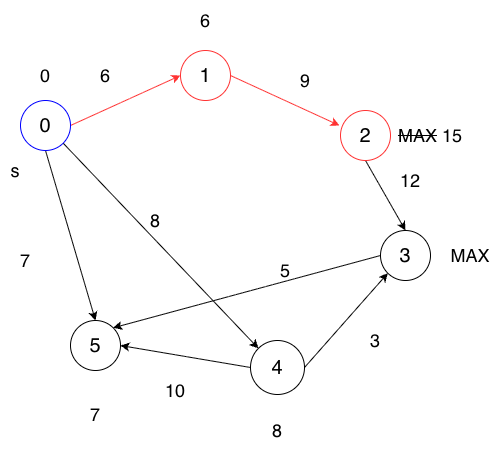

The diagram above was exported from draw.io. Its source (the exported page's mxGraphModel, read from the mxfile embedded in the PNG):
<mxGraphModel dx="976" dy="565" grid="1" gridSize="10" guides="1" tooltips="1" connect="1" arrows="1" fold="1" page="1" pageScale="1" pageWidth="827" pageHeight="1169" math="0" shadow="0">
  <root>
    <mxCell id="0" />
    <mxCell id="1" parent="0" />
    <mxCell id="DePy2Q2ZPgttYAn2OyDl-8" edge="1" parent="1" source="DePy2Q2ZPgttYAn2OyDl-1" style="rounded=0;orthogonalLoop=1;jettySize=auto;html=1;exitX=0.5;exitY=1;exitDx=0;exitDy=0;entryX=0.5;entryY=0;entryDx=0;entryDy=0;strokeColor=default;align=center;verticalAlign=middle;fontFamily=Helvetica;fontSize=11;fontColor=default;labelBackgroundColor=default;endArrow=classic;" target="DePy2Q2ZPgttYAn2OyDl-5">
      <mxGeometry relative="1" as="geometry" />
    </mxCell>
    <mxCell id="DePy2Q2ZPgttYAn2OyDl-9" edge="1" parent="1" source="DePy2Q2ZPgttYAn2OyDl-1" style="rounded=0;orthogonalLoop=1;jettySize=auto;html=1;exitX=1;exitY=1;exitDx=0;exitDy=0;entryX=0;entryY=0;entryDx=0;entryDy=0;strokeColor=default;align=center;verticalAlign=middle;fontFamily=Helvetica;fontSize=11;fontColor=default;labelBackgroundColor=default;endArrow=classic;" target="DePy2Q2ZPgttYAn2OyDl-7">
      <mxGeometry relative="1" as="geometry" />
    </mxCell>
    <mxCell id="DePy2Q2ZPgttYAn2OyDl-10" edge="1" parent="1" source="DePy2Q2ZPgttYAn2OyDl-1" style="rounded=0;orthogonalLoop=1;jettySize=auto;html=1;exitX=1;exitY=0.5;exitDx=0;exitDy=0;entryX=0;entryY=0.5;entryDx=0;entryDy=0;strokeColor=#FF3333;align=center;verticalAlign=middle;fontFamily=Helvetica;fontSize=12;fontColor=default;labelBackgroundColor=default;endArrow=classic;fillColor=default;" target="DePy2Q2ZPgttYAn2OyDl-2">
      <mxGeometry relative="1" as="geometry" />
    </mxCell>
    <mxCell id="DePy2Q2ZPgttYAn2OyDl-1" parent="1" style="ellipse;whiteSpace=wrap;html=1;aspect=fixed;strokeColor=#0000FF;" value="&lt;span style=&quot;font-size: 20px;&quot;&gt;0&lt;/span&gt;" vertex="1">
      <mxGeometry height="50" width="50" x="180" y="130" as="geometry" />
    </mxCell>
    <mxCell id="DePy2Q2ZPgttYAn2OyDl-2" parent="1" style="ellipse;whiteSpace=wrap;html=1;aspect=fixed;rounded=0;strokeColor=#FF3333;align=center;verticalAlign=middle;fontFamily=Helvetica;fontSize=11;fontColor=default;labelBackgroundColor=default;" value="&lt;span style=&quot;font-size: 20px;&quot;&gt;1&lt;/span&gt;" vertex="1">
      <mxGeometry height="50" width="50" x="340" y="80" as="geometry" />
    </mxCell>
    <mxCell id="DePy2Q2ZPgttYAn2OyDl-12" edge="1" parent="1" source="DePy2Q2ZPgttYAn2OyDl-3" style="rounded=0;orthogonalLoop=1;jettySize=auto;html=1;exitX=0.5;exitY=1;exitDx=0;exitDy=0;entryX=0.5;entryY=0;entryDx=0;entryDy=0;" target="DePy2Q2ZPgttYAn2OyDl-6">
      <mxGeometry relative="1" as="geometry" />
    </mxCell>
    <mxCell id="DePy2Q2ZPgttYAn2OyDl-3" parent="1" style="ellipse;whiteSpace=wrap;html=1;aspect=fixed;strokeColor=#FF3333;" value="&lt;span style=&quot;font-size: 20px;&quot;&gt;2&lt;/span&gt;" vertex="1">
      <mxGeometry height="50" width="50" x="500" y="140" as="geometry" />
    </mxCell>
    <mxCell id="DePy2Q2ZPgttYAn2OyDl-5" parent="1" style="ellipse;whiteSpace=wrap;html=1;aspect=fixed;rounded=0;strokeColor=default;align=center;verticalAlign=middle;fontFamily=Helvetica;fontSize=11;fontColor=default;labelBackgroundColor=default;" value="&lt;font style=&quot;font-size: 20px;&quot;&gt;5&lt;/font&gt;" vertex="1">
      <mxGeometry height="50" width="50" x="230" y="350" as="geometry" />
    </mxCell>
    <mxCell id="DePy2Q2ZPgttYAn2OyDl-14" edge="1" parent="1" source="DePy2Q2ZPgttYAn2OyDl-6" style="rounded=0;orthogonalLoop=1;jettySize=auto;html=1;exitX=0;exitY=0.5;exitDx=0;exitDy=0;entryX=1;entryY=0;entryDx=0;entryDy=0;" target="DePy2Q2ZPgttYAn2OyDl-5">
      <mxGeometry relative="1" as="geometry" />
    </mxCell>
    <mxCell id="DePy2Q2ZPgttYAn2OyDl-6" parent="1" style="ellipse;whiteSpace=wrap;html=1;aspect=fixed;" value="&lt;span style=&quot;font-size: 20px;&quot;&gt;3&lt;/span&gt;" vertex="1">
      <mxGeometry height="50" width="50" x="540" y="260" as="geometry" />
    </mxCell>
    <mxCell id="DePy2Q2ZPgttYAn2OyDl-13" edge="1" parent="1" source="DePy2Q2ZPgttYAn2OyDl-7" style="rounded=0;orthogonalLoop=1;jettySize=auto;html=1;exitX=1;exitY=0.5;exitDx=0;exitDy=0;entryX=0;entryY=1;entryDx=0;entryDy=0;" target="DePy2Q2ZPgttYAn2OyDl-6">
      <mxGeometry relative="1" as="geometry" />
    </mxCell>
    <mxCell id="DePy2Q2ZPgttYAn2OyDl-15" edge="1" parent="1" source="DePy2Q2ZPgttYAn2OyDl-7" style="rounded=0;orthogonalLoop=1;jettySize=auto;html=1;exitX=0;exitY=0.5;exitDx=0;exitDy=0;entryX=1;entryY=0.5;entryDx=0;entryDy=0;" target="DePy2Q2ZPgttYAn2OyDl-5">
      <mxGeometry relative="1" as="geometry" />
    </mxCell>
    <mxCell id="DePy2Q2ZPgttYAn2OyDl-7" parent="1" style="ellipse;whiteSpace=wrap;html=1;aspect=fixed;rounded=0;strokeColor=default;align=center;verticalAlign=middle;fontFamily=Helvetica;fontSize=11;fontColor=default;labelBackgroundColor=default;" value="&lt;span style=&quot;font-size: 20px;&quot;&gt;4&lt;/span&gt;" vertex="1">
      <mxGeometry height="54" width="54" x="410" y="370" as="geometry" />
    </mxCell>
    <mxCell id="DePy2Q2ZPgttYAn2OyDl-11" edge="1" parent="1" source="DePy2Q2ZPgttYAn2OyDl-2" style="rounded=0;orthogonalLoop=1;jettySize=auto;html=1;exitX=1;exitY=0.5;exitDx=0;exitDy=0;entryX=-0.02;entryY=0.3;entryDx=0;entryDy=0;entryPerimeter=0;strokeColor=#FF3333;align=center;verticalAlign=middle;fontFamily=Helvetica;fontSize=12;fontColor=default;labelBackgroundColor=default;endArrow=classic;fillColor=default;" target="DePy2Q2ZPgttYAn2OyDl-3">
      <mxGeometry relative="1" as="geometry" />
    </mxCell>
    <mxCell id="DePy2Q2ZPgttYAn2OyDl-16" parent="1" style="text;html=1;whiteSpace=wrap;strokeColor=none;fillColor=none;align=center;verticalAlign=middle;rounded=0;autosize=1;resizable=0;" value="&lt;font style=&quot;font-size: 18px;&quot;&gt;6&lt;/font&gt;" vertex="1">
      <mxGeometry height="40" width="30" x="250" y="85" as="geometry" />
    </mxCell>
    <mxCell id="DePy2Q2ZPgttYAn2OyDl-17" parent="1" style="text;html=1;whiteSpace=wrap;strokeColor=none;fillColor=none;align=center;verticalAlign=middle;rounded=0;autosize=1;resizable=0;" value="&lt;font style=&quot;font-size: 18px;&quot;&gt;9&lt;/font&gt;" vertex="1">
      <mxGeometry height="40" width="30" x="450" y="90" as="geometry" />
    </mxCell>
    <mxCell id="DePy2Q2ZPgttYAn2OyDl-18" parent="1" style="text;html=1;whiteSpace=wrap;strokeColor=none;fillColor=none;align=center;verticalAlign=middle;rounded=0;autosize=1;resizable=0;" value="&lt;font style=&quot;font-size: 18px;&quot;&gt;12&lt;/font&gt;" vertex="1">
      <mxGeometry height="40" width="40" x="550" y="190" as="geometry" />
    </mxCell>
    <mxCell id="DePy2Q2ZPgttYAn2OyDl-19" parent="1" style="text;html=1;whiteSpace=wrap;strokeColor=none;fillColor=none;align=center;verticalAlign=middle;rounded=0;autosize=1;resizable=0;" value="&lt;font style=&quot;font-size: 18px;&quot;&gt;3&lt;/font&gt;" vertex="1">
      <mxGeometry height="40" width="30" x="520" y="350" as="geometry" />
    </mxCell>
    <mxCell id="DePy2Q2ZPgttYAn2OyDl-20" parent="1" style="text;html=1;whiteSpace=wrap;strokeColor=none;fillColor=none;align=center;verticalAlign=middle;rounded=0;autosize=1;resizable=0;" value="&lt;font style=&quot;font-size: 18px;&quot;&gt;5&lt;/font&gt;" vertex="1">
      <mxGeometry height="40" width="30" x="430" y="280" as="geometry" />
    </mxCell>
    <mxCell id="DePy2Q2ZPgttYAn2OyDl-21" parent="1" style="text;html=1;whiteSpace=wrap;strokeColor=none;fillColor=none;align=center;verticalAlign=middle;rounded=0;autosize=1;resizable=0;" value="&lt;font style=&quot;font-size: 18px;&quot;&gt;8&lt;/font&gt;" vertex="1">
      <mxGeometry height="40" width="30" x="300" y="230" as="geometry" />
    </mxCell>
    <mxCell id="DePy2Q2ZPgttYAn2OyDl-22" parent="1" style="text;html=1;whiteSpace=wrap;strokeColor=none;fillColor=none;align=center;verticalAlign=middle;rounded=0;autosize=1;resizable=0;" value="&lt;font style=&quot;font-size: 18px;&quot;&gt;7&lt;/font&gt;" vertex="1">
      <mxGeometry height="40" width="30" x="170" y="270" as="geometry" />
    </mxCell>
    <mxCell id="DePy2Q2ZPgttYAn2OyDl-23" parent="1" style="text;html=1;whiteSpace=wrap;strokeColor=none;fillColor=none;align=center;verticalAlign=middle;rounded=0;autosize=1;resizable=0;" value="&lt;font style=&quot;font-size: 18px;&quot;&gt;10&lt;/font&gt;" vertex="1">
      <mxGeometry height="40" width="40" x="315" y="400" as="geometry" />
    </mxCell>
    <mxCell id="DePy2Q2ZPgttYAn2OyDl-30" parent="1" style="text;html=1;whiteSpace=wrap;strokeColor=none;fillColor=none;align=center;verticalAlign=middle;rounded=0;autosize=1;resizable=0;" value="&lt;font style=&quot;font-size: 18px;&quot;&gt;s&lt;/font&gt;" vertex="1">
      <mxGeometry height="40" width="30" x="160" y="180" as="geometry" />
    </mxCell>
    <mxCell id="DePy2Q2ZPgttYAn2OyDl-31" parent="1" style="text;html=1;whiteSpace=wrap;strokeColor=none;fillColor=none;align=center;verticalAlign=middle;rounded=0;autosize=1;resizable=0;" value="&lt;font style=&quot;font-size: 18px;&quot;&gt;0&lt;/font&gt;" vertex="1">
      <mxGeometry height="40" width="30" x="190" y="85" as="geometry" />
    </mxCell>
    <mxCell id="DePy2Q2ZPgttYAn2OyDl-32" parent="1" style="text;html=1;whiteSpace=wrap;strokeColor=none;fillColor=none;align=center;verticalAlign=middle;rounded=0;autosize=1;resizable=0;" value="&lt;font style=&quot;font-size: 18px;&quot;&gt;6&lt;/font&gt;" vertex="1">
      <mxGeometry height="40" width="30" x="350" y="30" as="geometry" />
    </mxCell>
    <mxCell id="DePy2Q2ZPgttYAn2OyDl-33" parent="1" style="text;html=1;whiteSpace=wrap;strokeColor=none;fillColor=none;align=center;verticalAlign=middle;rounded=0;autosize=1;resizable=0;" value="&lt;font style=&quot;font-size: 18px;&quot;&gt;&lt;strike&gt;MAX&lt;/strike&gt;&amp;nbsp;15&lt;/font&gt;" vertex="1">
      <mxGeometry height="40" width="90" x="545" y="145" as="geometry" />
    </mxCell>
    <mxCell id="DePy2Q2ZPgttYAn2OyDl-34" parent="1" style="text;html=1;whiteSpace=wrap;strokeColor=none;fillColor=none;align=center;verticalAlign=middle;rounded=0;autosize=1;resizable=0;" value="&lt;font style=&quot;font-size: 18px;&quot;&gt;MAX&lt;/font&gt;" vertex="1">
      <mxGeometry height="40" width="60" x="600" y="265" as="geometry" />
    </mxCell>
    <mxCell id="DePy2Q2ZPgttYAn2OyDl-37" parent="1" style="text;html=1;whiteSpace=wrap;strokeColor=none;fillColor=none;align=center;verticalAlign=middle;rounded=0;autosize=1;resizable=0;" value="&lt;font style=&quot;font-size: 18px;&quot;&gt;8&lt;/font&gt;" vertex="1">
      <mxGeometry height="40" width="30" x="422" y="440" as="geometry" />
    </mxCell>
    <mxCell id="DePy2Q2ZPgttYAn2OyDl-38" parent="1" style="text;html=1;whiteSpace=wrap;strokeColor=none;fillColor=none;align=center;verticalAlign=middle;rounded=0;autosize=1;resizable=0;" value="&lt;font style=&quot;font-size: 18px;&quot;&gt;7&lt;/font&gt;" vertex="1">
      <mxGeometry height="40" width="30" x="240" y="424" as="geometry" />
    </mxCell>
  </root>
</mxGraphModel>